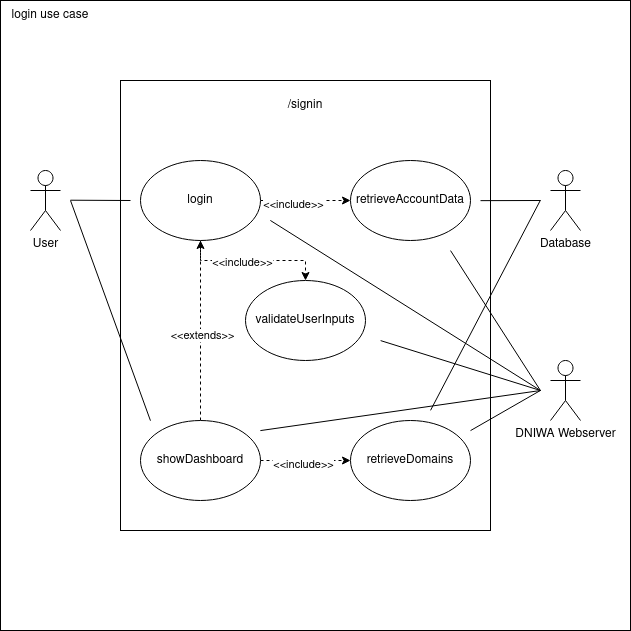

The diagram above was exported from draw.io. Its source (the exported page's mxGraphModel, read from the mxfile embedded in the PNG):
<mxGraphModel dx="1434" dy="751" grid="1" gridSize="10" guides="1" tooltips="1" connect="1" arrows="1" fold="1" page="1" pageScale="1" pageWidth="1169" pageHeight="827" math="0" shadow="0">
  <root>
    <mxCell id="0" />
    <mxCell id="1" parent="0" />
    <mxCell id="hHjUubz2gIRijAqRErDw-1" value="" style="rounded=0;whiteSpace=wrap;html=1;" parent="1" vertex="1">
      <mxGeometry x="280" y="80" width="630" height="630" as="geometry" />
    </mxCell>
    <mxCell id="hHjUubz2gIRijAqRErDw-2" value="User" style="shape=umlActor;verticalLabelPosition=bottom;verticalAlign=top;html=1;outlineConnect=0;" parent="1" vertex="1">
      <mxGeometry x="310" y="250" width="30" height="60" as="geometry" />
    </mxCell>
    <mxCell id="hHjUubz2gIRijAqRErDw-3" value="" style="rounded=0;whiteSpace=wrap;html=1;" parent="1" vertex="1">
      <mxGeometry x="400" y="160" width="370" height="450" as="geometry" />
    </mxCell>
    <mxCell id="hHjUubz2gIRijAqRErDw-9" style="edgeStyle=orthogonalEdgeStyle;rounded=0;orthogonalLoop=1;jettySize=auto;html=1;entryX=0.5;entryY=0;entryDx=0;entryDy=0;endArrow=classic;endFill=1;dashed=1;" parent="1" source="hHjUubz2gIRijAqRErDw-4" target="hHjUubz2gIRijAqRErDw-5" edge="1">
      <mxGeometry relative="1" as="geometry" />
    </mxCell>
    <mxCell id="hHjUubz2gIRijAqRErDw-10" value="&amp;lt;&amp;lt;include&amp;gt;&amp;gt;" style="edgeLabel;html=1;align=center;verticalAlign=middle;resizable=0;points=[];" parent="hHjUubz2gIRijAqRErDw-9" vertex="1" connectable="0">
      <mxGeometry x="-0.1529" y="-1" relative="1" as="geometry">
        <mxPoint as="offset" />
      </mxGeometry>
    </mxCell>
    <mxCell id="hHjUubz2gIRijAqRErDw-15" style="edgeStyle=orthogonalEdgeStyle;rounded=0;orthogonalLoop=1;jettySize=auto;html=1;entryX=0;entryY=0.5;entryDx=0;entryDy=0;endArrow=classic;endFill=1;dashed=1;" parent="1" source="hHjUubz2gIRijAqRErDw-4" target="hHjUubz2gIRijAqRErDw-8" edge="1">
      <mxGeometry relative="1" as="geometry" />
    </mxCell>
    <mxCell id="hHjUubz2gIRijAqRErDw-16" value="&amp;lt;&amp;lt;include&amp;gt;&amp;gt;" style="edgeLabel;html=1;align=center;verticalAlign=middle;resizable=0;points=[];" parent="hHjUubz2gIRijAqRErDw-15" vertex="1" connectable="0">
      <mxGeometry x="-0.2857" y="-3" relative="1" as="geometry">
        <mxPoint as="offset" />
      </mxGeometry>
    </mxCell>
    <mxCell id="hHjUubz2gIRijAqRErDw-4" value="login" style="ellipse;whiteSpace=wrap;html=1;" parent="1" vertex="1">
      <mxGeometry x="420" y="240" width="120" height="80" as="geometry" />
    </mxCell>
    <mxCell id="hHjUubz2gIRijAqRErDw-5" value="validateUserInputs" style="ellipse;whiteSpace=wrap;html=1;" parent="1" vertex="1">
      <mxGeometry x="525" y="360" width="120" height="80" as="geometry" />
    </mxCell>
    <mxCell id="hHjUubz2gIRijAqRErDw-6" value="Database" style="shape=umlActor;verticalLabelPosition=bottom;verticalAlign=top;html=1;outlineConnect=0;" parent="1" vertex="1">
      <mxGeometry x="830" y="250" width="30" height="60" as="geometry" />
    </mxCell>
    <mxCell id="hHjUubz2gIRijAqRErDw-7" value="DNIWA Webserver" style="shape=umlActor;verticalLabelPosition=bottom;verticalAlign=top;html=1;outlineConnect=0;" parent="1" vertex="1">
      <mxGeometry x="830" y="440" width="30" height="60" as="geometry" />
    </mxCell>
    <mxCell id="hHjUubz2gIRijAqRErDw-8" value="retrieveAccountData" style="ellipse;whiteSpace=wrap;html=1;" parent="1" vertex="1">
      <mxGeometry x="630" y="240" width="120" height="80" as="geometry" />
    </mxCell>
    <mxCell id="hHjUubz2gIRijAqRErDw-23" value="login use case" style="text;html=1;strokeColor=none;fillColor=none;align=center;verticalAlign=middle;whiteSpace=wrap;rounded=0;" parent="1" vertex="1">
      <mxGeometry x="280" y="80" width="100" height="30" as="geometry" />
    </mxCell>
    <mxCell id="hHjUubz2gIRijAqRErDw-31" value="/signin" style="text;html=1;strokeColor=none;fillColor=none;align=center;verticalAlign=middle;whiteSpace=wrap;rounded=0;" parent="1" vertex="1">
      <mxGeometry x="555" y="170" width="60" height="30" as="geometry" />
    </mxCell>
    <mxCell id="hHjUubz2gIRijAqRErDw-33" style="edgeStyle=orthogonalEdgeStyle;rounded=0;orthogonalLoop=1;jettySize=auto;html=1;entryX=0.5;entryY=1;entryDx=0;entryDy=0;dashed=1;" parent="1" source="hHjUubz2gIRijAqRErDw-32" target="hHjUubz2gIRijAqRErDw-4" edge="1">
      <mxGeometry relative="1" as="geometry" />
    </mxCell>
    <mxCell id="hHjUubz2gIRijAqRErDw-34" value="&amp;lt;&amp;lt;extends&amp;gt;&amp;gt;" style="edgeLabel;html=1;align=center;verticalAlign=middle;resizable=0;points=[];" parent="hHjUubz2gIRijAqRErDw-33" vertex="1" connectable="0">
      <mxGeometry x="-0.0462" y="-1" relative="1" as="geometry">
        <mxPoint as="offset" />
      </mxGeometry>
    </mxCell>
    <mxCell id="hHjUubz2gIRijAqRErDw-41" style="edgeStyle=orthogonalEdgeStyle;rounded=0;orthogonalLoop=1;jettySize=auto;html=1;entryX=0;entryY=0.5;entryDx=0;entryDy=0;dashed=1;" parent="1" source="hHjUubz2gIRijAqRErDw-32" target="hHjUubz2gIRijAqRErDw-40" edge="1">
      <mxGeometry relative="1" as="geometry" />
    </mxCell>
    <mxCell id="hHjUubz2gIRijAqRErDw-43" value="&amp;lt;&amp;lt;include&amp;gt;&amp;gt;" style="edgeLabel;html=1;align=center;verticalAlign=middle;resizable=0;points=[];" parent="hHjUubz2gIRijAqRErDw-41" vertex="1" connectable="0">
      <mxGeometry x="-0.0667" y="-3" relative="1" as="geometry">
        <mxPoint as="offset" />
      </mxGeometry>
    </mxCell>
    <mxCell id="hHjUubz2gIRijAqRErDw-32" value="showDashboard" style="ellipse;whiteSpace=wrap;html=1;" parent="1" vertex="1">
      <mxGeometry x="420" y="500" width="120" height="80" as="geometry" />
    </mxCell>
    <mxCell id="hHjUubz2gIRijAqRErDw-40" value="retrieveDomains" style="ellipse;whiteSpace=wrap;html=1;" parent="1" vertex="1">
      <mxGeometry x="630" y="500" width="120" height="80" as="geometry" />
    </mxCell>
    <mxCell id="hHjUubz2gIRijAqRErDw-46" value="" style="endArrow=none;html=1;rounded=0;entryX=0.857;entryY=0.619;entryDx=0;entryDy=0;entryPerimeter=0;exitX=0.946;exitY=0.778;exitDx=0;exitDy=0;exitPerimeter=0;" parent="1" source="hHjUubz2gIRijAqRErDw-3" target="hHjUubz2gIRijAqRErDw-1" edge="1">
      <mxGeometry width="50" height="50" relative="1" as="geometry">
        <mxPoint x="630" y="430" as="sourcePoint" />
        <mxPoint x="680" y="380" as="targetPoint" />
      </mxGeometry>
    </mxCell>
    <mxCell id="hHjUubz2gIRijAqRErDw-47" value="" style="endArrow=none;html=1;rounded=0;entryX=0.857;entryY=0.619;entryDx=0;entryDy=0;entryPerimeter=0;exitX=0.892;exitY=0.378;exitDx=0;exitDy=0;exitPerimeter=0;" parent="1" source="hHjUubz2gIRijAqRErDw-3" target="hHjUubz2gIRijAqRErDw-1" edge="1">
      <mxGeometry width="50" height="50" relative="1" as="geometry">
        <mxPoint x="630" y="430" as="sourcePoint" />
        <mxPoint x="680" y="380" as="targetPoint" />
      </mxGeometry>
    </mxCell>
    <mxCell id="hHjUubz2gIRijAqRErDw-48" value="" style="endArrow=none;html=1;rounded=0;exitX=0.405;exitY=0.311;exitDx=0;exitDy=0;exitPerimeter=0;" parent="1" source="hHjUubz2gIRijAqRErDw-3" edge="1">
      <mxGeometry width="50" height="50" relative="1" as="geometry">
        <mxPoint x="630" y="430" as="sourcePoint" />
        <mxPoint x="820" y="470" as="targetPoint" />
      </mxGeometry>
    </mxCell>
    <mxCell id="hHjUubz2gIRijAqRErDw-49" value="" style="endArrow=none;html=1;rounded=0;exitX=0.703;exitY=0.578;exitDx=0;exitDy=0;exitPerimeter=0;" parent="1" source="hHjUubz2gIRijAqRErDw-3" edge="1">
      <mxGeometry width="50" height="50" relative="1" as="geometry">
        <mxPoint x="630" y="430" as="sourcePoint" />
        <mxPoint x="820" y="470" as="targetPoint" />
      </mxGeometry>
    </mxCell>
    <mxCell id="hHjUubz2gIRijAqRErDw-50" value="" style="endArrow=none;html=1;rounded=0;entryX=0.857;entryY=0.317;entryDx=0;entryDy=0;entryPerimeter=0;exitX=0.838;exitY=0.733;exitDx=0;exitDy=0;exitPerimeter=0;" parent="1" source="hHjUubz2gIRijAqRErDw-3" target="hHjUubz2gIRijAqRErDw-1" edge="1">
      <mxGeometry width="50" height="50" relative="1" as="geometry">
        <mxPoint x="630" y="430" as="sourcePoint" />
        <mxPoint x="680" y="380" as="targetPoint" />
      </mxGeometry>
    </mxCell>
    <mxCell id="hHjUubz2gIRijAqRErDw-51" value="" style="endArrow=none;html=1;rounded=0;exitX=0.973;exitY=0.267;exitDx=0;exitDy=0;exitPerimeter=0;" parent="1" source="hHjUubz2gIRijAqRErDw-3" edge="1">
      <mxGeometry width="50" height="50" relative="1" as="geometry">
        <mxPoint x="630" y="430" as="sourcePoint" />
        <mxPoint x="820" y="280" as="targetPoint" />
      </mxGeometry>
    </mxCell>
    <mxCell id="hHjUubz2gIRijAqRErDw-52" value="" style="endArrow=none;html=1;rounded=0;exitX=0.111;exitY=0.317;exitDx=0;exitDy=0;exitPerimeter=0;" parent="1" source="hHjUubz2gIRijAqRErDw-1" edge="1">
      <mxGeometry width="50" height="50" relative="1" as="geometry">
        <mxPoint x="360" y="330" as="sourcePoint" />
        <mxPoint x="410" y="280" as="targetPoint" />
      </mxGeometry>
    </mxCell>
    <mxCell id="hHjUubz2gIRijAqRErDw-53" value="" style="endArrow=none;html=1;rounded=0;entryX=0.081;entryY=0.756;entryDx=0;entryDy=0;entryPerimeter=0;" parent="1" target="hHjUubz2gIRijAqRErDw-3" edge="1">
      <mxGeometry width="50" height="50" relative="1" as="geometry">
        <mxPoint x="350" y="280" as="sourcePoint" />
        <mxPoint x="680" y="380" as="targetPoint" />
      </mxGeometry>
    </mxCell>
    <mxCell id="hHjUubz2gIRijAqRErDw-55" value="" style="endArrow=none;html=1;rounded=0;exitX=0.378;exitY=0.778;exitDx=0;exitDy=0;exitPerimeter=0;" parent="1" source="hHjUubz2gIRijAqRErDw-3" edge="1">
      <mxGeometry width="50" height="50" relative="1" as="geometry">
        <mxPoint x="630" y="430" as="sourcePoint" />
        <mxPoint x="820" y="470" as="targetPoint" />
      </mxGeometry>
    </mxCell>
  </root>
</mxGraphModel>